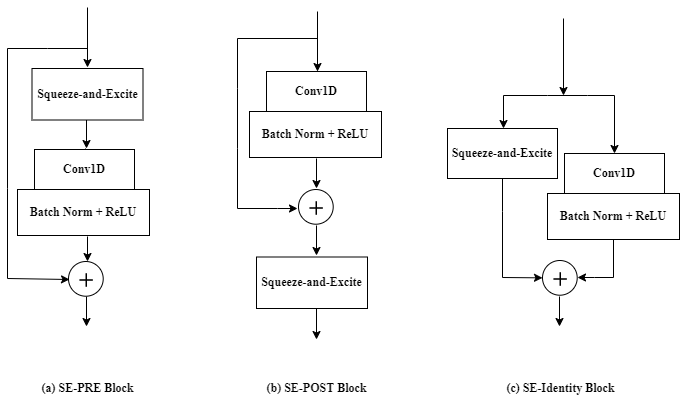

The diagram above was exported from draw.io. Its source (the exported page's mxGraphModel, read from the mxfile embedded in the PNG):
<mxGraphModel dx="1662" dy="776" grid="1" gridSize="10" guides="1" tooltips="1" connect="1" arrows="1" fold="1" page="1" pageScale="1" pageWidth="850" pageHeight="1100" math="0" shadow="0">
  <root>
    <mxCell id="0" />
    <mxCell id="1" parent="0" />
    <mxCell id="dtd_zkBApjgu3P5V0s-T-9" value="" style="group" parent="1" vertex="1" connectable="0">
      <mxGeometry x="431" y="341" width="36" height="40" as="geometry" />
    </mxCell>
    <mxCell id="dtd_zkBApjgu3P5V0s-T-10" value="" style="ellipse;whiteSpace=wrap;html=1;aspect=fixed;" parent="dtd_zkBApjgu3P5V0s-T-9" vertex="1">
      <mxGeometry width="34.71" height="34.71" as="geometry" />
    </mxCell>
    <mxCell id="dtd_zkBApjgu3P5V0s-T-11" value="" style="shape=image;html=1;verticalAlign=top;verticalLabelPosition=bottom;labelBackgroundColor=#ffffff;imageAspect=0;aspect=fixed;image=https://cdn3.iconfinder.com/data/icons/user-interface-169/32/plus-128.png" parent="dtd_zkBApjgu3P5V0s-T-9" vertex="1">
      <mxGeometry x="7.2" y="8" width="22" height="22" as="geometry" />
    </mxCell>
    <mxCell id="dtd_zkBApjgu3P5V0s-T-22" value="" style="endArrow=classic;html=1;rounded=0;fontFamily=Times New Roman;fontSize=14;fontColor=default;entryX=0.5;entryY=0;entryDx=0;entryDy=0;" parent="1" edge="1">
      <mxGeometry width="50" height="50" relative="1" as="geometry">
        <mxPoint x="450" y="163" as="sourcePoint" />
        <mxPoint x="450" y="223" as="targetPoint" />
      </mxGeometry>
    </mxCell>
    <mxCell id="dtd_zkBApjgu3P5V0s-T-24" value="" style="endArrow=classic;html=1;rounded=0;fontFamily=Times New Roman;fontSize=14;fontColor=default;exitX=0.5;exitY=1;exitDx=0;exitDy=0;" parent="1" edge="1">
      <mxGeometry width="50" height="50" relative="1" as="geometry">
        <mxPoint x="449" y="310" as="sourcePoint" />
        <mxPoint x="449" y="340" as="targetPoint" />
      </mxGeometry>
    </mxCell>
    <mxCell id="dtd_zkBApjgu3P5V0s-T-25" value="" style="endArrow=classic;html=1;rounded=0;fontFamily=Times New Roman;fontSize=14;fontColor=default;" parent="1" edge="1">
      <mxGeometry width="50" height="50" relative="1" as="geometry">
        <mxPoint x="450" y="190" as="sourcePoint" />
        <mxPoint x="430" y="360" as="targetPoint" />
        <Array as="points">
          <mxPoint x="370" y="190" />
          <mxPoint x="370" y="240" />
          <mxPoint x="370" y="300" />
          <mxPoint x="370" y="360" />
          <mxPoint x="410" y="360" />
        </Array>
      </mxGeometry>
    </mxCell>
    <mxCell id="dtd_zkBApjgu3P5V0s-T-29" value="" style="endArrow=classic;html=1;rounded=0;fontFamily=Times New Roman;fontSize=14;fontColor=default;exitX=0.5;exitY=1;exitDx=0;exitDy=0;" parent="1" edge="1">
      <mxGeometry width="50" height="50" relative="1" as="geometry">
        <mxPoint x="449" y="377" as="sourcePoint" />
        <mxPoint x="449" y="407" as="targetPoint" />
      </mxGeometry>
    </mxCell>
    <mxCell id="dtd_zkBApjgu3P5V0s-T-31" value="" style="endArrow=classic;html=1;rounded=0;fontFamily=Times New Roman;fontSize=14;fontColor=default;" parent="1" edge="1">
      <mxGeometry width="50" height="50" relative="1" as="geometry">
        <mxPoint x="449" y="459" as="sourcePoint" />
        <mxPoint x="449" y="491" as="targetPoint" />
      </mxGeometry>
    </mxCell>
    <mxCell id="dtd_zkBApjgu3P5V0s-T-36" value="" style="endArrow=classic;html=1;rounded=0;fontFamily=Times New Roman;fontSize=14;fontColor=default;entryX=0.5;entryY=0;entryDx=0;entryDy=0;" parent="1" edge="1">
      <mxGeometry width="50" height="50" relative="1" as="geometry">
        <mxPoint x="220" y="159" as="sourcePoint" />
        <mxPoint x="220" y="219" as="targetPoint" />
      </mxGeometry>
    </mxCell>
    <mxCell id="dtd_zkBApjgu3P5V0s-T-37" value="" style="endArrow=classic;html=1;rounded=0;fontFamily=Times New Roman;fontSize=14;fontColor=default;" parent="1" edge="1">
      <mxGeometry width="50" height="50" relative="1" as="geometry">
        <mxPoint x="220" y="388" as="sourcePoint" />
        <mxPoint x="220" y="413" as="targetPoint" />
      </mxGeometry>
    </mxCell>
    <mxCell id="dtd_zkBApjgu3P5V0s-T-38" value="" style="endArrow=classic;html=1;rounded=0;fontFamily=Times New Roman;fontSize=14;fontColor=default;" parent="1" edge="1">
      <mxGeometry width="50" height="50" relative="1" as="geometry">
        <mxPoint x="220" y="200" as="sourcePoint" />
        <mxPoint x="202" y="431" as="targetPoint" />
        <Array as="points">
          <mxPoint x="180" y="200" />
          <mxPoint x="140" y="200" />
          <mxPoint x="140" y="340" />
          <mxPoint x="140" y="430" />
        </Array>
      </mxGeometry>
    </mxCell>
    <mxCell id="dtd_zkBApjgu3P5V0s-T-39" value="" style="endArrow=classic;html=1;rounded=0;fontFamily=Times New Roman;fontSize=14;fontColor=default;exitX=0.5;exitY=1;exitDx=0;exitDy=0;" parent="1" edge="1">
      <mxGeometry width="50" height="50" relative="1" as="geometry">
        <mxPoint x="219" y="448" as="sourcePoint" />
        <mxPoint x="219" y="478" as="targetPoint" />
      </mxGeometry>
    </mxCell>
    <mxCell id="dtd_zkBApjgu3P5V0s-T-41" value="" style="endArrow=classic;html=1;rounded=0;fontFamily=Times New Roman;fontSize=14;fontColor=default;" parent="1" edge="1">
      <mxGeometry width="50" height="50" relative="1" as="geometry">
        <mxPoint x="450" y="222" as="sourcePoint" />
        <mxPoint x="450" y="254" as="targetPoint" />
      </mxGeometry>
    </mxCell>
    <mxCell id="dtd_zkBApjgu3P5V0s-T-46" value="" style="endArrow=classic;html=1;rounded=0;fontFamily=Times New Roman;fontSize=14;fontColor=default;exitX=0.5;exitY=1;exitDx=0;exitDy=0;" parent="1" source="dtd_zkBApjgu3P5V0s-T-70" edge="1">
      <mxGeometry width="50" height="50" relative="1" as="geometry">
        <mxPoint x="727" y="383" as="sourcePoint" />
        <mxPoint x="710" y="429" as="targetPoint" />
        <Array as="points">
          <mxPoint x="746" y="429" />
          <mxPoint x="727" y="429" />
        </Array>
      </mxGeometry>
    </mxCell>
    <mxCell id="dtd_zkBApjgu3P5V0s-T-47" value="" style="endArrow=classic;html=1;rounded=0;fontFamily=Times New Roman;fontSize=14;fontColor=default;entryX=0;entryY=0.5;entryDx=0;entryDy=0;" parent="1" target="dtd_zkBApjgu3P5V0s-T-52" edge="1">
      <mxGeometry width="50" height="50" relative="1" as="geometry">
        <mxPoint x="635" y="327" as="sourcePoint" />
        <mxPoint x="675" y="431" as="targetPoint" />
        <Array as="points">
          <mxPoint x="635" y="363" />
          <mxPoint x="635" y="429" />
        </Array>
      </mxGeometry>
    </mxCell>
    <mxCell id="dtd_zkBApjgu3P5V0s-T-48" value="" style="endArrow=classic;html=1;rounded=0;fontFamily=Times New Roman;fontSize=14;fontColor=default;exitX=0.5;exitY=1;exitDx=0;exitDy=0;" parent="1" edge="1">
      <mxGeometry width="50" height="50" relative="1" as="geometry">
        <mxPoint x="692" y="448" as="sourcePoint" />
        <mxPoint x="692" y="478" as="targetPoint" />
      </mxGeometry>
    </mxCell>
    <mxCell id="dtd_zkBApjgu3P5V0s-T-49" value="&lt;font style=&quot;font-size: 12px;&quot; face=&quot;Times New Roman&quot;&gt;&lt;b style=&quot;&quot;&gt;Squeeze-and-Excite&lt;/b&gt;&lt;/font&gt;" style="rounded=0;whiteSpace=wrap;html=1;" parent="1" vertex="1">
      <mxGeometry x="580" y="280" width="110" height="50" as="geometry" />
    </mxCell>
    <mxCell id="dtd_zkBApjgu3P5V0s-T-50" value="" style="endArrow=classic;html=1;rounded=0;fontFamily=Times New Roman;fontSize=14;fontColor=default;" parent="1" edge="1">
      <mxGeometry width="50" height="50" relative="1" as="geometry">
        <mxPoint x="680" y="247" as="sourcePoint" />
        <mxPoint x="747" y="305" as="targetPoint" />
        <Array as="points">
          <mxPoint x="720" y="247" />
          <mxPoint x="747" y="247" />
        </Array>
      </mxGeometry>
    </mxCell>
    <mxCell id="dtd_zkBApjgu3P5V0s-T-51" value="" style="group" parent="1" vertex="1" connectable="0">
      <mxGeometry x="675" y="412" width="36" height="40" as="geometry" />
    </mxCell>
    <mxCell id="dtd_zkBApjgu3P5V0s-T-52" value="" style="ellipse;whiteSpace=wrap;html=1;aspect=fixed;" parent="dtd_zkBApjgu3P5V0s-T-51" vertex="1">
      <mxGeometry width="34.71" height="34.71" as="geometry" />
    </mxCell>
    <mxCell id="dtd_zkBApjgu3P5V0s-T-53" value="" style="shape=image;html=1;verticalAlign=top;verticalLabelPosition=bottom;labelBackgroundColor=#ffffff;imageAspect=0;aspect=fixed;image=https://cdn3.iconfinder.com/data/icons/user-interface-169/32/plus-128.png" parent="dtd_zkBApjgu3P5V0s-T-51" vertex="1">
      <mxGeometry x="7.2" y="8" width="22" height="22" as="geometry" />
    </mxCell>
    <mxCell id="dtd_zkBApjgu3P5V0s-T-54" value="" style="endArrow=classic;html=1;rounded=0;fontFamily=Times New Roman;fontSize=14;fontColor=default;" parent="1" edge="1">
      <mxGeometry width="50" height="50" relative="1" as="geometry">
        <mxPoint x="680" y="247" as="sourcePoint" />
        <mxPoint x="636" y="280" as="targetPoint" />
        <Array as="points">
          <mxPoint x="636" y="247" />
        </Array>
      </mxGeometry>
    </mxCell>
    <mxCell id="dtd_zkBApjgu3P5V0s-T-55" value="" style="endArrow=classic;html=1;rounded=0;fontFamily=Times New Roman;fontSize=14;fontColor=default;" parent="1" edge="1">
      <mxGeometry width="50" height="50" relative="1" as="geometry">
        <mxPoint x="696" y="170" as="sourcePoint" />
        <mxPoint x="696" y="247" as="targetPoint" />
      </mxGeometry>
    </mxCell>
    <mxCell id="dtd_zkBApjgu3P5V0s-T-56" value="&lt;font style=&quot;font-size: 12px;&quot;&gt;&lt;b style=&quot;&quot;&gt;(a) SE-PRE Block&lt;/b&gt;&lt;/font&gt;" style="text;html=1;align=center;verticalAlign=middle;resizable=0;points=[];autosize=1;strokeColor=none;fillColor=none;fontSize=14;fontFamily=Times New Roman;fontColor=default;" parent="1" vertex="1">
      <mxGeometry x="165" y="530" width="110" height="20" as="geometry" />
    </mxCell>
    <mxCell id="dtd_zkBApjgu3P5V0s-T-57" value="&lt;font style=&quot;font-size: 12px;&quot;&gt;&lt;b style=&quot;&quot;&gt;(c) SE-Identity Block&lt;/b&gt;&lt;/font&gt;" style="text;html=1;align=center;verticalAlign=middle;resizable=0;points=[];autosize=1;strokeColor=none;fillColor=none;fontSize=14;fontFamily=Times New Roman;fontColor=default;" parent="1" vertex="1">
      <mxGeometry x="633" y="530" width="120" height="20" as="geometry" />
    </mxCell>
    <mxCell id="dtd_zkBApjgu3P5V0s-T-58" value="&lt;font style=&quot;font-size: 12px;&quot;&gt;&lt;b style=&quot;&quot;&gt;(b) SE-POST Block&lt;/b&gt;&lt;/font&gt;" style="text;html=1;align=center;verticalAlign=middle;resizable=0;points=[];autosize=1;strokeColor=none;fillColor=none;fontSize=14;fontFamily=Times New Roman;fontColor=default;" parent="1" vertex="1">
      <mxGeometry x="389" y="530" width="120" height="20" as="geometry" />
    </mxCell>
    <mxCell id="dtd_zkBApjgu3P5V0s-T-60" value="" style="group" parent="1" vertex="1" connectable="0">
      <mxGeometry x="382" y="223" width="132" height="86" as="geometry" />
    </mxCell>
    <mxCell id="dtd_zkBApjgu3P5V0s-T-32" value="&lt;font style=&quot;font-size: 12px;&quot; face=&quot;Times New Roman&quot;&gt;&lt;b style=&quot;&quot;&gt;Conv1D&lt;/b&gt;&lt;/font&gt;" style="rounded=0;whiteSpace=wrap;html=1;" parent="dtd_zkBApjgu3P5V0s-T-60" vertex="1">
      <mxGeometry x="17" width="100" height="40" as="geometry" />
    </mxCell>
    <mxCell id="dtd_zkBApjgu3P5V0s-T-59" value="&lt;font style=&quot;font-size: 12px;&quot;&gt;&lt;b&gt;Batch Norm +&lt;/b&gt;&lt;b&gt;&amp;nbsp;ReLU&lt;/b&gt;&lt;/font&gt;" style="rounded=0;whiteSpace=wrap;html=1;fontFamily=Times New Roman;fontSize=14;fontColor=default;strokeColor=default;fillColor=default;" parent="dtd_zkBApjgu3P5V0s-T-60" vertex="1">
      <mxGeometry y="40" width="132" height="46" as="geometry" />
    </mxCell>
    <mxCell id="dtd_zkBApjgu3P5V0s-T-62" value="" style="endArrow=classic;html=1;rounded=0;fontFamily=Times New Roman;fontSize=14;fontColor=default;exitX=0.5;exitY=1;exitDx=0;exitDy=0;" parent="1" edge="1">
      <mxGeometry width="50" height="50" relative="1" as="geometry">
        <mxPoint x="219" y="270" as="sourcePoint" />
        <mxPoint x="219" y="300" as="targetPoint" />
      </mxGeometry>
    </mxCell>
    <mxCell id="dtd_zkBApjgu3P5V0s-T-63" value="" style="endArrow=classic;html=1;rounded=0;fontFamily=Times New Roman;fontSize=14;fontColor=default;" parent="1" edge="1">
      <mxGeometry width="50" height="50" relative="1" as="geometry">
        <mxPoint x="218" y="300" as="sourcePoint" />
        <mxPoint x="218" y="332" as="targetPoint" />
      </mxGeometry>
    </mxCell>
    <mxCell id="dtd_zkBApjgu3P5V0s-T-64" value="" style="group" parent="1" vertex="1" connectable="0">
      <mxGeometry x="150" y="301" width="132" height="86" as="geometry" />
    </mxCell>
    <mxCell id="dtd_zkBApjgu3P5V0s-T-65" value="&lt;font style=&quot;font-size: 12px;&quot; face=&quot;Times New Roman&quot;&gt;&lt;b style=&quot;&quot;&gt;Conv1D&lt;/b&gt;&lt;/font&gt;" style="rounded=0;whiteSpace=wrap;html=1;" parent="dtd_zkBApjgu3P5V0s-T-64" vertex="1">
      <mxGeometry x="17" width="100" height="40" as="geometry" />
    </mxCell>
    <mxCell id="dtd_zkBApjgu3P5V0s-T-66" value="&lt;font style=&quot;font-size: 12px;&quot;&gt;&lt;b&gt;Batch Norm +&lt;/b&gt;&lt;b&gt;&amp;nbsp;ReLU&lt;/b&gt;&lt;/font&gt;" style="rounded=0;whiteSpace=wrap;html=1;fontFamily=Times New Roman;fontSize=14;fontColor=default;strokeColor=default;fillColor=default;" parent="dtd_zkBApjgu3P5V0s-T-64" vertex="1">
      <mxGeometry y="40" width="132" height="46" as="geometry" />
    </mxCell>
    <mxCell id="dtd_zkBApjgu3P5V0s-T-68" value="" style="group" parent="1" vertex="1" connectable="0">
      <mxGeometry x="680" y="305" width="132" height="86" as="geometry" />
    </mxCell>
    <mxCell id="dtd_zkBApjgu3P5V0s-T-69" value="&lt;font style=&quot;font-size: 12px;&quot; face=&quot;Times New Roman&quot;&gt;&lt;b style=&quot;&quot;&gt;Conv1D&lt;/b&gt;&lt;/font&gt;" style="rounded=0;whiteSpace=wrap;html=1;" parent="dtd_zkBApjgu3P5V0s-T-68" vertex="1">
      <mxGeometry x="17" width="100" height="40" as="geometry" />
    </mxCell>
    <mxCell id="dtd_zkBApjgu3P5V0s-T-70" value="&lt;font style=&quot;font-size: 12px;&quot;&gt;&lt;b&gt;Batch Norm +&lt;/b&gt;&lt;b&gt;&amp;nbsp;ReLU&lt;/b&gt;&lt;/font&gt;" style="rounded=0;whiteSpace=wrap;html=1;fontFamily=Times New Roman;fontSize=14;fontColor=default;strokeColor=default;fillColor=default;" parent="dtd_zkBApjgu3P5V0s-T-68" vertex="1">
      <mxGeometry y="40" width="132" height="46" as="geometry" />
    </mxCell>
    <mxCell id="dtd_zkBApjgu3P5V0s-T-75" value="" style="group" parent="1" vertex="1" connectable="0">
      <mxGeometry x="201" y="413" width="36" height="40" as="geometry" />
    </mxCell>
    <mxCell id="dtd_zkBApjgu3P5V0s-T-76" value="" style="ellipse;whiteSpace=wrap;html=1;aspect=fixed;" parent="dtd_zkBApjgu3P5V0s-T-75" vertex="1">
      <mxGeometry width="34.71" height="34.71" as="geometry" />
    </mxCell>
    <mxCell id="dtd_zkBApjgu3P5V0s-T-77" value="" style="shape=image;html=1;verticalAlign=top;verticalLabelPosition=bottom;labelBackgroundColor=#ffffff;imageAspect=0;aspect=fixed;image=https://cdn3.iconfinder.com/data/icons/user-interface-169/32/plus-128.png" parent="dtd_zkBApjgu3P5V0s-T-75" vertex="1">
      <mxGeometry x="7.2" y="8" width="22" height="22" as="geometry" />
    </mxCell>
    <mxCell id="dtd_zkBApjgu3P5V0s-T-78" value="&lt;font style=&quot;font-size: 12px;&quot; face=&quot;Times New Roman&quot;&gt;&lt;b style=&quot;&quot;&gt;Squeeze-and-Excite&lt;/b&gt;&lt;/font&gt;" style="rounded=0;whiteSpace=wrap;html=1;" parent="1" vertex="1">
      <mxGeometry x="389" y="408.5" width="111" height="51.5" as="geometry" />
    </mxCell>
    <mxCell id="dtd_zkBApjgu3P5V0s-T-79" value="&lt;font style=&quot;font-size: 12px;&quot; face=&quot;Times New Roman&quot;&gt;&lt;b style=&quot;&quot;&gt;Squeeze-and-Excite&lt;/b&gt;&lt;/font&gt;" style="rounded=0;whiteSpace=wrap;html=1;" parent="1" vertex="1">
      <mxGeometry x="164.5" y="220" width="111" height="51.5" as="geometry" />
    </mxCell>
  </root>
</mxGraphModel>